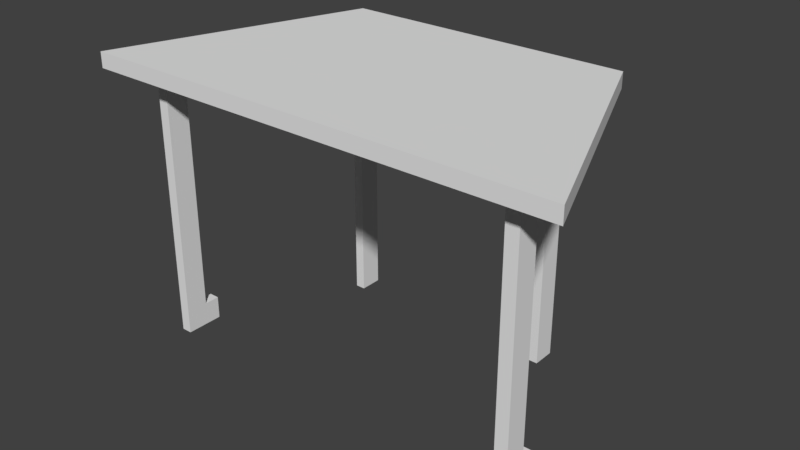 # Source: trapezoid_table_collision.blend  (saved by Blender 2.79.0; exported with 4.5.12 LTS)
import bpy
from mathutils import Matrix  # noqa: F401  (used for matrix-valued properties, if any)

bpy.ops.wm.read_factory_settings(use_empty=True)
scene = bpy.context.scene
scene.name = 'Scene'

# ---- collections
col_collection_11 = bpy.data.collections.new('Collection 11'); scene.collection.children.link(col_collection_11)

# ---- world
world_world = bpy.data.worlds.new('World'); scene.world = world_world
world_world.color = (0.05088, 0.05088, 0.05088)
world_world.use_sun_shadow = False
world_world.sun_shadow_jitter_overblur = 0.0
world_world.cycles.sampling_method = 'MANUAL'

# ---- meshes
me_cube = bpy.data.meshes.new('Cube')
me_cube.from_pydata([(-2.754, -2.55, 0.4594), (-2.754, -2.55, 0.7531), (-4.647, 2.18, 0.4594), (-4.647, 2.18, 0.7531), (2.809, -2.567, 0.4594), (2.809, -2.567, 0.7531), (4.493, 2.172, 0.4594), (4.493, 2.172, 0.7531), (-1.903, -1.635, 5.872), (-1.903, -1.635, 0.7323), (-1.903, -2.068, 5.872), (-1.903, -2.068, 0.7323), (-2.074, -1.635, 5.872), (-2.074, -1.635, 0.7323), (-2.074, -2.068, 5.872), (-2.074, -2.068, 0.7323), (2.259, -1.642, 5.872), (2.259, -1.642, 0.5894), (2.259, -2.075, 5.872), (2.259, -2.075, 0.5894), (2.073, -1.642, 5.872), (2.073, -1.642, 0.5894), (2.073, -2.075, 5.872), (2.073, -2.075, 0.5894), (3.696, 0.9455, 5.872), (3.497, 0.9455, 5.872), (3.696, 0.9455, 5.437), (3.497, 0.9455, 5.437), (3.497, 1.669, 5.872), (3.497, 1.24, 5.872), (3.696, 1.669, 5.872), (3.696, 1.24, 5.872), (-3.454, 1.669, 5.66), (-3.454, 1.669, 0.5797), (-3.454, 1.24, 5.439), (-3.454, 1.24, 0.5797), (-3.699, 1.669, 5.66), (-3.699, 1.669, 0.5797), (-3.699, 1.24, 5.439), (-3.699, 1.24, 0.5797), (3.497, 1.24, 0.5797), (3.497, 1.24, 5.437), (3.497, 1.669, 0.5797), (3.497, 1.669, 5.66), (3.696, 1.24, 0.5797), (3.696, 1.24, 5.437), (3.696, 1.669, 0.5797), (3.696, 1.669, 5.66), (-3.454, 1.24, 5.872), (-3.454, 1.669, 5.872), (-3.699, 1.24, 5.872), (-3.699, 1.669, 5.872), (-3.699, 0.9479, 5.439), (-3.454, 0.9479, 5.439), (-3.699, 0.9479, 5.872), (-3.454, 0.9479, 5.872)], [], [(0, 1, 3, 2), (2, 3, 7, 6), (6, 7, 5, 4), (4, 5, 1, 0), (2, 6, 4, 0), (7, 3, 1, 5), (8, 9, 11, 10), (10, 11, 15, 14), (14, 15, 13, 12), (12, 13, 9, 8), (10, 14, 12, 8), (15, 11, 9, 13), (16, 17, 19, 18), (18, 19, 23, 22), (22, 23, 21, 20), (20, 21, 17, 16), (18, 22, 20, 16), (23, 19, 17, 21), (41, 29, 25, 27), (47, 45, 31, 30), (41, 43, 28, 29), (31, 45, 26, 24), (45, 41, 27, 26), (26, 27, 25, 24), (32, 33, 35, 34), (34, 35, 39, 38), (38, 39, 37, 36), (36, 37, 33, 32), (38, 36, 51, 50), (39, 35, 33, 37), (41, 40, 42, 43), (43, 42, 46, 47), (31, 29, 28, 30), (47, 46, 44, 45), (29, 31, 24, 25), (43, 47, 30, 28), (45, 44, 40, 41), (48, 50, 51, 49), (36, 32, 49, 51), (50, 48, 55, 54), (32, 34, 48, 49), (53, 52, 54, 55), (34, 38, 52, 53), (48, 34, 53, 55), (38, 50, 54, 52)])
me_cube.use_remesh_preserve_volume = False
me_cube.use_remesh_preserve_attributes = False
me_cube.use_mirror_vertex_groups = False
me_cube.update()

# ---- objects
ob_trapezoid_table_collision = bpy.data.objects.new('Trapezoid Table Collision', me_cube)

# ---- transforms, parenting, visibility, modifiers, constraints
ob_trapezoid_table_collision.location = (0.0, 0.0, 0.1625)
ob_trapezoid_table_collision.scale = (-0.206, -0.206, -0.206)
ob_trapezoid_table_collision.lineart.crease_threshold = 0.0

# ---- collection membership
col_collection_11.objects.link(ob_trapezoid_table_collision)

# ---- scene / render settings (as saved in the file)
scene.frame_start = 1; scene.frame_end = 200; scene.frame_set(58)
scene.render.engine = 'CYCLES'
scene.render.resolution_percentage = 50
scene.render.dither_intensity = 0.0
scene.cycles.use_denoising = False
scene.cycles.samples = 128
scene.cycles.sampling_pattern = 'TABULATED_SOBOL'
scene.cycles.use_adaptive_sampling = False
scene.cycles.use_light_tree = False
scene.cycles.blur_glossy = 0.0
scene.cycles.sample_clamp_indirect = 0.0
scene.view_settings.view_transform = 'Standard'
bpy.context.view_layer.update()

# ---- added for rendering (the .blend has no active camera and no usable light): camera, sun
cam_auto = bpy.data.cameras.new('AutoCamera')
cam_auto.lens = 50.0
cam_auto.sensor_width = 36.0
cam_auto.clip_end = 1000.0
ob_auto_camera = bpy.data.objects.new('AutoCamera', cam_auto)
scene.collection.objects.link(ob_auto_camera)
ob_auto_camera.location = (2.23358, -2.6214, 1.28443)
ob_auto_camera.rotation_euler = (1.09748, -7.21219e-08, 0.694738)
scene.camera = ob_auto_camera
light_auto_sun = bpy.data.lights.new('AutoSun', 'SUN')
light_auto_sun.energy = 3.0
light_auto_sun.angle = 0.0523599
ob_auto_sun = bpy.data.objects.new('AutoSun', light_auto_sun)
scene.collection.objects.link(ob_auto_sun)
ob_auto_sun.rotation_euler = (0.872665, 0.174533, 0.523599)
bpy.context.view_layer.update()
